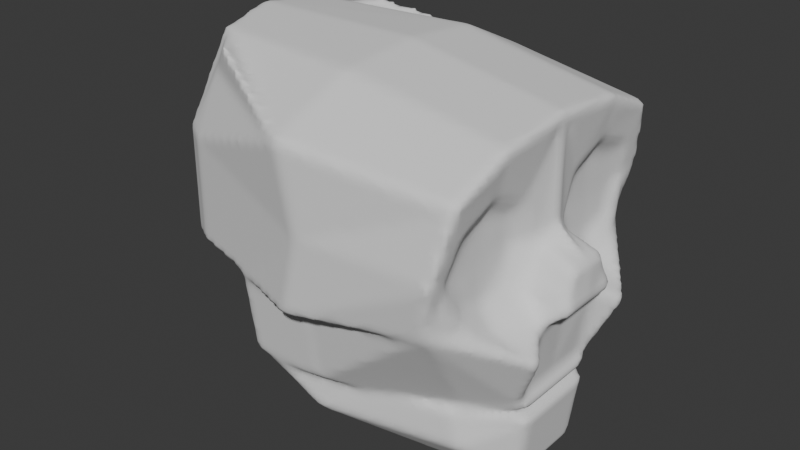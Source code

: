 # Source: Character_Robo.blend  (saved by Blender 4.1.24; exported with 4.5.12 LTS)
import bpy
from mathutils import Matrix  # noqa: F401  (used for matrix-valued properties, if any)

bpy.ops.wm.read_factory_settings(use_empty=True)
scene = bpy.context.scene
scene.name = 'Scene'

# ---- collections
col_collection = bpy.data.collections.new('Collection'); scene.collection.children.link(col_collection)

# ---- world
world_world = bpy.data.worlds.new('World'); scene.world = world_world
world_world.use_nodes = True; world_world.node_tree.nodes.clear()
_N = world_world.node_tree.nodes; _L = world_world.node_tree.links
n0 = _N.new('ShaderNodeOutputWorld'); n0.name = 'World Output'; n0.location = (300, 300)
n1 = _N.new('ShaderNodeBackground'); n1.name = 'Background'; n1.location = (10, 300)
n1.inputs[0].default_value = (0.05088, 0.05088, 0.05088, 1.0)
_L.new(n1.outputs[0], n0.inputs[0])
n0.is_active_output = True
world_world.color = (0.05088, 0.05088, 0.05088)
world_world.use_sun_shadow = False
world_world.sun_shadow_jitter_overblur = 0.0

# ---- meshes
me_cube_001 = bpy.data.meshes.new('Cube.001')
me_cube_001.from_pydata([(-0.3201, 0.7613, -0.5224), (-0.4764, 0.742, -0.5057), (-0.4987, 0.7517, -0.477), (-0.4757, 0.776, -0.4792), (-0.8754, 0.5765, 1.058), (-0.7276, 0.6477, 1.222), (0.7583, 0.5327, -0.7219), (0.7984, 0.5099, -0.732), (0.7664, 0.5096, -0.762), (0.8851, 0.6587, 0.6382), (0.8698, 0.6489, 0.5961), (0.8851, 0.691, 0.6059), (-0.4987, 0.0, -0.477), (-0.4781, 0.0, -0.5103), (-1.081, 0.0, 1.276), (-1.097, 0.0, 1.254), (0.977, 0.0, -1.0), (1.003, 0.0, -0.9772), (0.9966, 0.04193, 1.07), (0.9915, 0.0, 1.096), (-0.4591, 0.8523, 0.03115), (-0.475, 0.8431, -0.01268), (-0.498, 0.8167, -0.01485), (-0.4869, 0.8294, 0.0283), (0.8698, 0.6489, 0.2733), (0.8851, 0.6587, 0.2311), (0.8851, 0.691, 0.2634), (1.105, 0.0, 0.02494), (1.071, 0.0, 0.003492), (-0.4876, 0.0, 0.02015), (-0.4987, 0.0, -0.023), (-0.07964, 0.6949, -0.7494), (-0.07635, 0.7187, -0.7129), (-0.03122, 0.7123, -0.7184), (-0.03248, 0.6883, -0.7554), (0.02268, 0.9759, 1.007), (0.02816, 0.9962, 0.9735), (-0.01908, 0.9995, 0.977), (-0.023, 0.9791, 1.01), (0.023, 0.0, 1.276), (-0.023, 0.0, 1.276), (-0.02057, 0.0, -0.9897), (0.023, 0.0, -1.0), (0.02319, 0.8402, -0.008486), (-0.02238, 0.8431, -0.01268), (-0.01872, 0.9995, 0.023), (0.02933, 0.9964, 0.02906), (0.9703, 0.8464, 0.9002), (0.9823, 0.8355, 0.8765), (0.9659, 0.8598, 0.794), (0.9663, 0.8679, 0.862), (0.8475, 0.8866, 0.1968), (0.8591, 0.8657, 0.1582), (0.837, 0.8684, 0.1189), (0.7943, 0.8898, 0.1319), (0.801, 0.904, 0.1768), (0.8698, 0.3261, 0.5961), (0.8851, 0.3162, 0.6382), (0.8851, 0.2839, 0.6059), (0.8851, 0.2839, 0.2634), (0.8851, 0.3162, 0.2311), (0.8698, 0.3261, 0.2733), (0.9238, 0.2718, 0.6821), (0.9386, 0.2448, 0.7162), (0.9394, 0.2098, 0.6854), (0.9238, 0.2401, 0.6504), (0.9238, 0.2401, 0.219), (0.9566, 0.2155, 0.2021), (0.9825, 0.2126, 0.1558), (0.9494, 0.2501, 0.1554), (0.9238, 0.2718, 0.1873), (0.9453, 0.7234, 0.7173), (0.9238, 0.7032, 0.6821), (0.9152, 0.7307, 0.6454), (0.943, 0.7619, 0.6848), (0.9155, 0.7301, 0.2245), (0.9238, 0.7032, 0.1873), (0.9182, 0.7301, 0.1613), (0.9129, 0.7577, 0.1937), (0.7304, 0.535, -0.5212), (0.7654, 0.4751, -0.4772), (0.8031, 0.4532, -0.4728), (0.7529, 0.5204, -0.5259), (0.917, 0.0, -0.5222), (1.07, 0.0, -0.4822), (0.2595, 0.6371, -0.5226), (-0.023, 0.776, -0.4792), (0.02254, 0.7711, -0.479), (0.2871, 0.6341, -0.5224), (-0.903, 0.7361, 0.05185), (-0.9026, 0.7354, 0.6896), (0.8956, 0.947, 0.4555), (0.9078, 0.9456, 0.5006), (0.9136, 0.9296, 0.5024), (0.9018, 0.9304, 0.4579), (0.9674, 0.1252, 0.4017), (0.9315, 0.1503, 0.4123), (0.9315, 0.1503, 0.457), (0.9542, 0.1082, 0.4594), (0.9775, 0.09078, 0.4257), (-1.328, 0.0, 0.7096), (-1.332, 0.0, 0.05185), (0.1172, 0.9884, 0.4525), (0.07027, 0.9895, 0.4524), (0.0708, 0.9895, 0.4984), (0.1176, 0.9883, 0.4985), (0.8987, 0.8205, 0.4208), (0.8991, 0.8201, 0.4641), (0.8763, 0.7829, 0.4626), (0.8759, 0.7817, 0.4178), (1.011, 0.0, 0.4822), (0.9979, 0.0, 0.5075), (0.8627, 0.2638, 0.4117), (0.8627, 0.2638, 0.4576), (0.8777, 0.2195, 0.4564), (0.8777, 0.2195, 0.4129), (0.8627, 0.7111, 0.4117), (0.869, 0.7615, 0.4142), (0.8681, 0.7598, 0.4597), (0.8627, 0.7111, 0.4576), (-0.9428, 0.4369, 1.196), (-0.9838, 0.4134, 1.211), (-0.9774, 0.3993, 1.233), (-0.9398, 0.4218, 1.222), (0.9572, 0.2818, -0.983), (0.9896, 0.2775, -0.9569), (1.003, 0.238, -0.9772), (0.977, 0.2406, -1.0), (-0.4987, 0.3649, -0.477), (-0.4987, 0.4121, -0.477), (-0.4781, 0.4062, -0.5103), (-0.4781, 0.3602, -0.5103), (0.977, 0.4771, 1.054), (0.9962, 0.4805, 1.031), (0.9932, 0.5347, 0.9874), (0.9767, 0.5165, 1.036), (1.179, 0.4381, -0.0798), (1.147, 0.458, -0.03385), (1.176, 0.4136, -0.05118), (1.188, 0.3997, -0.08491), (-0.4987, 0.5182, -0.023), (-0.4987, 0.471, -0.023), (-0.4876, 0.4798, 0.02015), (-0.4876, 0.5262, 0.02015), (0.023, 0.3572, -1.0), (-0.02057, 0.3602, -0.9897), (-0.02597, 0.4027, -0.9734), (0.02016, 0.3987, -0.9855), (-0.023, 0.4771, 1.233), (0.023, 0.4771, 1.233), (0.023, 0.5209, 1.222), (-0.023, 0.5209, 1.222), (0.9508, 0.4617, 0.8143), (0.9315, 0.4651, 0.7719), (0.9315, 0.5098, 0.7719), (0.9513, 0.508, 0.8167), (0.9668, 0.4665, 0.06437), (0.9664, 0.5101, 0.06447), (0.9315, 0.5098, 0.09747), (0.9315, 0.4651, 0.09747), (0.8627, 0.4645, 0.6583), (0.8627, 0.5104, 0.6583), (0.8777, 0.5092, 0.7027), (0.8777, 0.4657, 0.7027), (0.8777, 0.4657, 0.1667), (0.8777, 0.5092, 0.1667), (0.8627, 0.5104, 0.211), (0.8627, 0.4645, 0.211), (0.917, 0.3263, -0.5222), (0.9076, 0.3503, -0.5224), (1.046, 0.3037, -0.4767), (1.07, 0.2374, -0.4822), (0.861, 0.4645, 0.4577), (0.861, 0.4645, 0.4117), (0.861, 0.5105, 0.4117), (0.861, 0.5105, 0.4577), (-1.006, 0.6703, 0.7077), (-1.009, 0.673, 0.05185), (-1.048, 0.6491, 0.05185), (-1.046, 0.6466, 0.7077), (1.083, 0.2213, -0.01179), (1.09, 0.2659, -0.0181), (1.081, 0.271, 0.02284), (1.091, 0.2454, 0.04222), (1.105, 0.2157, 0.02494), (1.213, 0.0, 0.1083), (1.176, 0.2053, 0.1835), (1.167, 0.1898, 0.2261), (1.193, 0.1591, 0.2154), (1.203, 0.1728, 0.1738), (1.172, 0.1461, 0.3226), (1.174, 0.1125, 0.3443), (1.193, 0.1156, 0.3103), (1.198, 0.0, 0.3106), (1.177, 0.0, 0.3483), (1.213, 0.1896, 0.1083), (1.202, 0.2082, 0.1284), (1.22, 0.1803, 0.1425), (1.029, 0.0, -0.4317), (1.019, 0.0, -0.3912), (1.03, 0.3213, -0.454), (1.028, 0.3456, -0.4165), (1.036, 0.3067, -0.4038), (1.029, 0.2356, -0.4317), (1.039, 0.2819, -0.4396), (1.026, 0.2788, -0.3964), (1.019, 0.2342, -0.3912), (1.051, 0.238, -0.6202), (1.037, 0.2786, -0.6152), (1.047, 0.2784, -0.5702), (1.061, 0.238, -0.5755), (1.051, 0.0, -0.6202), (1.061, 0.0, -0.5755)], [], [(7, 82, 208, 125), (46, 102, 91, 55), (100, 15, 121, 179), (63, 152, 133, 18), (167, 173, 112, 61), (197, 189, 185), (74, 107, 93, 49), (3, 21, 44, 86), (0, 85, 32), (148, 122, 14, 40), (143, 177, 89, 23), (176, 120, 4, 90), (106, 78, 51, 94), (77, 157, 137, 52), (132, 149, 39, 19), (209, 82, 169), (172, 160, 56, 113), (12, 30, 141, 128), (25, 165, 158, 76), (59, 115, 96, 66), (38, 5, 123, 151), (11, 118, 108, 73), (144, 127, 16, 42), (119, 10, 161, 175), (67, 95, 190, 187), (205, 202, 139, 181), (155, 71, 48, 134), (24, 116, 174, 166), (164, 60, 70, 159), (87, 43, 54, 80), (20, 89, 103, 45), (47, 35, 150, 135), (117, 26, 75, 109), (34, 8, 124, 147), (27, 184, 195, 185), (114, 58, 65, 97), (201, 81, 53, 136), (98, 64, 19, 111), (105, 36, 50, 92), (129, 140, 22, 2), (131, 145, 41, 13), (203, 198, 84, 171), (162, 9, 72, 154), (33, 88, 79, 6), (90, 4, 37, 104), (126, 207, 211, 17), (156, 69, 182, 138), (29, 101, 178, 142), (188, 192, 193, 185), (183, 68, 186, 196), (180, 28, 199, 206), (99, 110, 194, 191), (57, 163, 153, 62), (81, 200, 170), (212, 210, 168, 83), (0, 1, 2, 3), (6, 7, 8), (9, 10, 11), (20, 21, 22, 23), (24, 25, 26), (31, 32, 33, 34), (35, 36, 37, 38), (43, 44, 45, 46), (47, 48, 49, 50), (51, 52, 53, 54, 55), (56, 57, 58), (59, 60, 61), (62, 63, 64, 65), (66, 67, 68, 69, 70), (71, 72, 73, 74), (75, 76, 77, 78), (82, 79, 80, 81), (85, 86, 87, 88), (91, 92, 93, 94), (95, 96, 97, 98, 99), (102, 103, 104, 105), (106, 107, 108, 109), (112, 113, 114, 115), (116, 117, 118, 119), (120, 121, 122, 123), (124, 125, 126, 127), (128, 129, 130, 131), (132, 133, 134, 135), (136, 137, 138, 139), (140, 141, 142, 143), (144, 145, 146, 147), (148, 149, 150, 151), (152, 153, 154, 155), (156, 157, 158, 159), (160, 161, 162, 163), (164, 165, 166, 167), (168, 169, 170, 204, 171), (172, 173, 174, 175), (176, 177, 178, 179), (180, 181, 182, 183, 184), (186, 187, 188, 189), (190, 191, 192), (195, 196, 197), (204, 200, 201, 202), (203, 204, 205, 206), (207, 208, 209, 210), (123, 5, 4, 120), (31, 1, 0, 32), (35, 47, 50, 36), (82, 7, 6, 79), (124, 8, 7, 125), (131, 13, 12, 128), (132, 19, 18, 133), (89, 20, 23), (94, 51, 55, 91), (95, 67, 66, 96), (184, 27, 28, 180), (46, 55, 54, 43), (143, 23, 22, 140), (8, 34, 33, 6), (5, 38, 37, 4), (20, 45, 44, 21), (88, 33, 32, 85), (144, 42, 41, 145), (148, 40, 39, 149), (102, 46, 45, 103), (152, 63, 62, 153), (109, 75, 78, 106), (159, 70, 69, 156), (19, 64, 63, 18), (74, 49, 48, 71), (77, 52, 51, 78), (67, 187, 186, 68), (115, 59, 61, 112), (163, 57, 56, 160), (116, 24, 26, 117), (167, 61, 60, 164), (70, 60, 59, 66), (57, 62, 65, 58), (11, 73, 72, 9), (25, 76, 75, 26), (53, 81, 80, 54), (43, 87, 86, 44), (87, 80, 79, 88), (171, 84, 83, 168), (49, 93, 92, 50), (64, 98, 97, 65), (36, 105, 104, 37), (73, 108, 107, 74), (58, 114, 113, 56), (10, 119, 118, 11), (117, 109, 108, 118), (114, 97, 96, 115), (98, 111, 110, 99), (106, 94, 93, 107), (90, 104, 103, 89), (172, 113, 112, 173), (105, 92, 91, 102), (176, 90, 89, 177), (14, 122, 121, 15), (16, 127, 126, 17), (1, 130, 129, 2), (47, 135, 134, 48), (52, 137, 136, 53), (29, 142, 141, 30), (34, 147, 146, 31), (38, 151, 150, 35), (71, 155, 154, 72), (76, 158, 157, 77), (9, 162, 161, 10), (24, 166, 165, 25), (81, 170, 169, 82), (119, 175, 174, 116), (100, 179, 178, 101), (177, 143, 142, 178), (173, 167, 166, 174), (207, 126, 125, 208), (164, 159, 158, 165), (162, 154, 153, 163), (156, 138, 137, 157), (155, 134, 133, 152), (149, 132, 135, 150), (145, 131, 130, 146), (204, 170, 200), (160, 172, 175, 161), (127, 144, 147, 124), (122, 148, 151, 123), (120, 176, 179, 121), (138, 182, 181, 139), (68, 183, 182, 69), (203, 171, 204), (192, 188, 187, 190), (197, 185, 195), (185, 189, 188), (191, 194, 193, 192), (189, 197, 196, 186), (195, 184, 183, 196), (190, 95, 99, 191), (21, 3, 2, 22), (3, 86, 85, 0), (140, 129, 128, 141), (139, 202, 201, 136), (180, 206, 205, 181), (168, 210, 209, 169), (81, 201, 200), (202, 205, 204), (208, 82, 209), (206, 199, 198, 203), (210, 212, 211, 207), (1, 31, 146, 130)])
me_cube_001.polygons.foreach_set('use_smooth', [True] * 205)
_uv = me_cube_001.uv_layers.new(name='UVMap')
_uv.uv.foreach_set('vector', [0.3809, 0.5042, 0.431, 0.5037, 0.4225, 0.559, 0.3786, 0.5586, 0.5033, 0.3787, 0.5593, 0.3786, 0.5582, 0.4963, 0.5044, 0.4962, 0.5642, 0.125, 0.6233, 0.125, 0.6232, 0.1847, 0.5643, 0.1849, 0.6176, 0.6132, 0.6176, 0.5668, 0.6246, 0.5658, 0.6246, 0.6211, 0.5278, 0.5672, 0.5587, 0.5663, 0.5578, 0.5972, 0.5289, 0.5961, 0.5019, 0.6031, 0.5049, 0.6122, 0.5, 0.6217, 0.6119, 0.5057, 0.5668, 0.5057, 0.5664, 0.5021, 0.6157, 0.5021, 0.4401, 0.2529, 0.4974, 0.2529, 0.4974, 0.3721, 0.4401, 0.3721, 0.4317, 0.273, 0.4317, 0.372, 0.3822, 0.372, 0.7529, 0.5654, 0.8721, 0.5654, 0.8721, 0.625, 0.7529, 0.625, 0.5026, 0.1905, 0.5599, 0.1908, 0.5599, 0.2467, 0.5026, 0.247, 0.5644, 0.1909, 0.6229, 0.1905, 0.6042, 0.2233, 0.5648, 0.2467, 0.5582, 0.506, 0.511, 0.5063, 0.5067, 0.5016, 0.558, 0.5019, 0.5072, 0.5096, 0.507, 0.5583, 0.5009, 0.5581, 0.5014, 0.5051, 0.6279, 0.5654, 0.7471, 0.5654, 0.7471, 0.625, 0.6261, 0.628, 0.4287, 0.5592, 0.431, 0.5037, 0.4347, 0.5592, 0.5663, 0.5663, 0.5972, 0.5672, 0.5961, 0.5961, 0.5672, 0.5972, 0.4404, 0.125, 0.4971, 0.125, 0.4971, 0.1844, 0.4404, 0.1839, 0.5206, 0.5254, 0.5209, 0.5577, 0.5106, 0.5577, 0.5109, 0.5157, 0.5254, 0.6044, 0.5577, 0.6041, 0.5577, 0.6144, 0.5157, 0.6141, 0.7529, 0.5026, 0.8398, 0.5319, 0.8721, 0.5599, 0.7529, 0.5599, 0.5996, 0.5202, 0.5673, 0.5186, 0.5673, 0.5129, 0.608, 0.5115, 0.2529, 0.5664, 0.3721, 0.5678, 0.3721, 0.625, 0.2529, 0.625, 0.5672, 0.5278, 0.5961, 0.5289, 0.5972, 0.5578, 0.5663, 0.5587, 0.5128, 0.6172, 0.5574, 0.6172, 0.5546, 0.6172, 0.5156, 0.6172, 0.4509, 0.5672, 0.4509, 0.5647, 0.4972, 0.5647, 0.4972, 0.5904, 0.6179, 0.5574, 0.6182, 0.5112, 0.624, 0.5048, 0.6242, 0.5576, 0.5289, 0.5289, 0.5578, 0.5278, 0.5587, 0.5587, 0.5278, 0.5578, 0.5209, 0.5673, 0.5206, 0.5996, 0.5109, 0.6093, 0.5106, 0.5673, 0.44, 0.3786, 0.4975, 0.3785, 0.4979, 0.4965, 0.4396, 0.4965, 0.503, 0.2533, 0.5599, 0.2482, 0.5595, 0.3716, 0.503, 0.3719, 0.6279, 0.5028, 0.7471, 0.5026, 0.7471, 0.5599, 0.6279, 0.5597, 0.5575, 0.5182, 0.5252, 0.5201, 0.5167, 0.5115, 0.5576, 0.5133, 0.2534, 0.5036, 0.3711, 0.5042, 0.3714, 0.5584, 0.2531, 0.5589, 0.5, 0.622, 0.5, 0.5968, 0.5, 0.5971, 0.5, 0.6217, 0.5673, 0.6041, 0.5996, 0.6044, 0.6093, 0.6141, 0.5673, 0.6144, 0.4498, 0.5588, 0.4402, 0.5037, 0.4975, 0.5033, 0.4974, 0.5594, 0.5663, 0.618, 0.6131, 0.6177, 0.6229, 0.6256, 0.5634, 0.6247, 0.5653, 0.3784, 0.6221, 0.3781, 0.6216, 0.497, 0.5659, 0.4967, 0.4404, 0.1912, 0.4971, 0.1906, 0.4971, 0.2468, 0.4404, 0.2462, 0.129, 0.5417, 0.2475, 0.5658, 0.2474, 0.625, 0.1276, 0.625, 0.4459, 0.5719, 0.4459, 0.625, 0.4397, 0.625, 0.4397, 0.569, 0.6041, 0.5577, 0.6044, 0.5254, 0.6141, 0.5157, 0.6144, 0.5577, 0.3808, 0.3784, 0.4317, 0.3785, 0.4319, 0.4965, 0.3806, 0.4966, 0.5648, 0.2467, 0.609, 0.2252, 0.6223, 0.3719, 0.5652, 0.3716, 0.3778, 0.568, 0.4225, 0.568, 0.4225, 0.625, 0.3778, 0.625, 0.5072, 0.5664, 0.5071, 0.6113, 0.5006, 0.5931, 0.5006, 0.5649, 0.5026, 0.125, 0.5599, 0.125, 0.5599, 0.1849, 0.5026, 0.1847, 0.5152, 0.6182, 0.554, 0.6185, 0.5552, 0.6238, 0.5, 0.6217, 0.5008, 0.5963, 0.5068, 0.6144, 0.5062, 0.6125, 0.5015, 0.5983, 0.4972, 0.5956, 0.4988, 0.6251, 0.4508, 0.625, 0.4508, 0.5739, 0.5625, 0.6182, 0.5625, 0.6241, 0.5625, 0.6237, 0.5625, 0.6185, 0.6044, 0.5996, 0.6041, 0.5673, 0.6144, 0.5673, 0.6141, 0.6093, 0.4402, 0.5037, 0.4443, 0.5578, 0.4409, 0.5578, 0.4281, 0.625, 0.4281, 0.568, 0.4348, 0.568, 0.4348, 0.625, 0.1558, 0.4763, 0.1369, 0.4756, 0.1344, 0.4735, 0.1366, 0.4715, 0.3715, 0.5, 0.375, 0.5013, 0.3711, 0.5042, 0.6044, 0.5254, 0.5961, 0.5289, 0.5996, 0.5202, 0.503, 0.2533, 0.4974, 0.2529, 0.4971, 0.2468, 0.5026, 0.247, 0.5289, 0.5289, 0.5206, 0.5254, 0.5252, 0.5201, 0.25, 0.5024, 0.25, 0.5, 0.254, 0.5, 0.2534, 0.5036, 0.625, 0.375, 0.6213, 0.375, 0.6223, 0.3719, 0.625, 0.3721, 0.4975, 0.3785, 0.4974, 0.3721, 0.503, 0.3719, 0.5033, 0.3787, 0.625, 0.4972, 0.6245, 0.4991, 0.6116, 0.4986, 0.6216, 0.497, 0.5067, 0.5016, 0.5014, 0.5051, 0.4975, 0.5033, 0.4979, 0.4965, 0.5044, 0.4962, 0.5961, 0.5961, 0.6044, 0.5996, 0.5996, 0.6044, 0.5254, 0.6044, 0.5206, 0.5996, 0.5289, 0.5961, 0.6141, 0.6093, 0.6176, 0.6132, 0.6131, 0.6177, 0.6093, 0.6141, 0.5157, 0.6141, 0.5128, 0.6172, 0.5068, 0.6144, 0.5071, 0.6113, 0.5109, 0.6093, 0.6182, 0.5112, 0.6141, 0.5157, 0.608, 0.5115, 0.6119, 0.5057, 0.5167, 0.5115, 0.5109, 0.5157, 0.5072, 0.5096, 0.511, 0.5063, 0.431, 0.5037, 0.4319, 0.4965, 0.4396, 0.4965, 0.4402, 0.5037, 0.4317, 0.372, 0.4401, 0.3721, 0.44, 0.3786, 0.4317, 0.3785, 0.5582, 0.4963, 0.5659, 0.4967, 0.5664, 0.5021, 0.558, 0.5019, 0.5574, 0.6172, 0.5577, 0.6144, 0.5673, 0.6144, 0.5663, 0.618, 0.5625, 0.6182, 0.5593, 0.3786, 0.5595, 0.3716, 0.5652, 0.3716, 0.5653, 0.3784, 0.5582, 0.506, 0.5668, 0.5057, 0.5673, 0.5129, 0.5576, 0.5133, 0.5578, 0.5972, 0.5672, 0.5972, 0.5673, 0.6041, 0.5577, 0.6041, 0.5578, 0.5278, 0.5575, 0.5182, 0.5673, 0.5186, 0.5672, 0.5278, 0.6229, 0.1905, 0.6235, 0.1875, 0.6247, 0.1875, 0.6242, 0.1898, 0.3714, 0.5584, 0.3786, 0.5586, 0.3778, 0.568, 0.3721, 0.5678, 0.1265, 0.5402, 0.1266, 0.536, 0.1291, 0.5365, 0.129, 0.5417, 0.6279, 0.5654, 0.6246, 0.5658, 0.6242, 0.5576, 0.6279, 0.5597, 0.4974, 0.5594, 0.5009, 0.5581, 0.5006, 0.5649, 0.4972, 0.5647, 0.4971, 0.1906, 0.4971, 0.1844, 0.5026, 0.1847, 0.5026, 0.1905, 0.2529, 0.5664, 0.2475, 0.5658, 0.2472, 0.5582, 0.2531, 0.5589, 0.7529, 0.5654, 0.7471, 0.5654, 0.7471, 0.5599, 0.7529, 0.5599, 0.6176, 0.5668, 0.6144, 0.5673, 0.6144, 0.5577, 0.6179, 0.5574, 0.5072, 0.5664, 0.507, 0.5583, 0.5106, 0.5577, 0.5106, 0.5673, 0.5972, 0.5672, 0.5972, 0.5578, 0.6041, 0.5577, 0.6041, 0.5673, 0.5209, 0.5673, 0.5209, 0.5577, 0.5278, 0.5578, 0.5278, 0.5672, 0.4348, 0.568, 0.4347, 0.5592, 0.4409, 0.5578, 0.4456, 0.5645, 0.4397, 0.569, 0.5663, 0.5663, 0.5587, 0.5663, 0.5587, 0.5587, 0.5663, 0.5587, 0.5644, 0.1909, 0.5599, 0.1908, 0.5599, 0.1849, 0.5643, 0.1849, 0.4972, 0.5956, 0.4972, 0.5904, 0.5006, 0.5931, 0.5008, 0.5963, 0.5, 0.5968, 0.5062, 0.6125, 0.5156, 0.6172, 0.5152, 0.6182, 0.5049, 0.6122, 0.5546, 0.6172, 0.5625, 0.6185, 0.554, 0.6185, 0.5, 0.5971, 0.5015, 0.5983, 0.5019, 0.6031, 0.4456, 0.5645, 0.4443, 0.5578, 0.4498, 0.5588, 0.4509, 0.5647, 0.4459, 0.5719, 0.4456, 0.5645, 0.4509, 0.5672, 0.4508, 0.5739, 0.4225, 0.568, 0.4225, 0.559, 0.4287, 0.5592, 0.4281, 0.568, 0.625, 0.1901, 0.6376, 0.2252, 0.6042, 0.2233, 0.6229, 0.1905, 0.2472, 0.5029, 0.1369, 0.4756, 0.1558, 0.4763, 0.2472, 0.4993, 0.625, 0.3781, 0.625, 0.4972, 0.6216, 0.497, 0.6221, 0.3781, 0.431, 0.5037, 0.3809, 0.5042, 0.3806, 0.4966, 0.4319, 0.4965, 0.3714, 0.5584, 0.3711, 0.5042, 0.3809, 0.5042, 0.3786, 0.5586, 0.129, 0.5417, 0.1276, 0.625, 0.125, 0.625, 0.1265, 0.5402, 0.6279, 0.5654, 0.6261, 0.628, 0.6246, 0.6211, 0.6246, 0.5658, 0.5599, 0.2482, 0.503, 0.2533, 0.5026, 0.247, 0.558, 0.5019, 0.5067, 0.5016, 0.5044, 0.4962, 0.5582, 0.4963, 0.5574, 0.6172, 0.5128, 0.6172, 0.5157, 0.6141, 0.5577, 0.6144, 0.5, 0.5968, 0.5, 0.622, 0.4988, 0.6251, 0.4972, 0.5956, 0.5033, 0.3787, 0.5044, 0.4962, 0.4979, 0.4965, 0.4975, 0.3785, 0.5026, 0.1905, 0.5026, 0.247, 0.4971, 0.2468, 0.4971, 0.1906, 0.3711, 0.5042, 0.2534, 0.5036, 0.254, 0.5, 0.3715, 0.5, 0.6391, 0.2816, 0.625, 0.3721, 0.6223, 0.3719, 0.609, 0.2252, 0.503, 0.2533, 0.503, 0.3719, 0.4974, 0.3721, 0.4974, 0.2529, 0.4317, 0.3785, 0.3808, 0.3784, 0.3822, 0.372, 0.4317, 0.372, 0.2529, 0.5664, 0.2529, 0.625, 0.2474, 0.625, 0.2475, 0.5658, 0.7529, 0.5654, 0.7529, 0.625, 0.7471, 0.625, 0.7471, 0.5654, 0.5593, 0.3786, 0.5033, 0.3787, 0.503, 0.3719, 0.5595, 0.3716, 0.6176, 0.5668, 0.6176, 0.6132, 0.6141, 0.6093, 0.6144, 0.5673, 0.5576, 0.5133, 0.5167, 0.5115, 0.511, 0.5063, 0.5582, 0.506, 0.5106, 0.5673, 0.5109, 0.6093, 0.5071, 0.6113, 0.5072, 0.5664, 0.6229, 0.6256, 0.6131, 0.6177, 0.6176, 0.6132, 0.6246, 0.6211, 0.6119, 0.5057, 0.6157, 0.5021, 0.624, 0.5048, 0.6182, 0.5112, 0.5072, 0.5096, 0.5014, 0.5051, 0.5067, 0.5016, 0.511, 0.5063, 0.5128, 0.6172, 0.5156, 0.6172, 0.5062, 0.6125, 0.5068, 0.6144, 0.5577, 0.6041, 0.5254, 0.6044, 0.5289, 0.5961, 0.5578, 0.5972, 0.6041, 0.5673, 0.6044, 0.5996, 0.5961, 0.5961, 0.5972, 0.5672, 0.5578, 0.5278, 0.5289, 0.5289, 0.5252, 0.5201, 0.5575, 0.5182, 0.5278, 0.5672, 0.5289, 0.5961, 0.5206, 0.5996, 0.5209, 0.5673, 0.5109, 0.6093, 0.5206, 0.5996, 0.5254, 0.6044, 0.5157, 0.6141, 0.6044, 0.5996, 0.6141, 0.6093, 0.6093, 0.6141, 0.5996, 0.6044, 0.5996, 0.5202, 0.608, 0.5115, 0.6141, 0.5157, 0.6044, 0.5254, 0.5206, 0.5254, 0.5109, 0.5157, 0.5167, 0.5115, 0.5252, 0.5201, 0.4975, 0.5033, 0.4402, 0.5037, 0.4396, 0.4965, 0.4979, 0.4965, 0.4975, 0.3785, 0.44, 0.3786, 0.4401, 0.3721, 0.4974, 0.3721, 0.44, 0.3786, 0.4396, 0.4965, 0.4319, 0.4965, 0.4317, 0.3785, 0.4397, 0.569, 0.4397, 0.625, 0.4348, 0.625, 0.4348, 0.568, 0.6157, 0.5021, 0.5664, 0.5021, 0.5659, 0.4967, 0.6216, 0.497, 0.6131, 0.6177, 0.5663, 0.618, 0.5673, 0.6144, 0.6093, 0.6141, 0.6221, 0.3781, 0.5653, 0.3784, 0.5652, 0.3716, 0.6223, 0.3719, 0.608, 0.5115, 0.5673, 0.5129, 0.5668, 0.5057, 0.6119, 0.5057, 0.5996, 0.6044, 0.5673, 0.6041, 0.5672, 0.5972, 0.5961, 0.5961, 0.5961, 0.5289, 0.5672, 0.5278, 0.5673, 0.5186, 0.5996, 0.5202, 0.5575, 0.5182, 0.5576, 0.5133, 0.5673, 0.5129, 0.5673, 0.5186, 0.5673, 0.6041, 0.5673, 0.6144, 0.5577, 0.6144, 0.5577, 0.6041, 0.5663, 0.618, 0.5634, 0.6247, 0.5625, 0.6241, 0.5625, 0.6182, 0.5582, 0.506, 0.558, 0.5019, 0.5664, 0.5021, 0.5668, 0.5057, 0.5648, 0.2467, 0.5652, 0.3716, 0.5595, 0.3716, 0.5599, 0.2482, 0.5663, 0.5663, 0.5672, 0.5972, 0.5578, 0.5972, 0.5587, 0.5663, 0.5653, 0.3784, 0.5659, 0.4967, 0.5582, 0.4963, 0.5593, 0.3786, 0.5644, 0.1909, 0.5648, 0.2467, 0.5599, 0.2467, 0.5599, 0.1908, 0.625, 0.125, 0.625, 0.1846, 0.6232, 0.1847, 0.6233, 0.125, 0.3721, 0.625, 0.3721, 0.5678, 0.3778, 0.568, 0.3778, 0.625, 0.1369, 0.4756, 0.1296, 0.5327, 0.1272, 0.5311, 0.1344, 0.4735, 0.6279, 0.5028, 0.6279, 0.5597, 0.6242, 0.5576, 0.624, 0.5048, 0.5014, 0.5051, 0.5009, 0.5581, 0.4974, 0.5594, 0.4975, 0.5033, 0.5026, 0.125, 0.5026, 0.1847, 0.4971, 0.1844, 0.4971, 0.125, 0.2534, 0.5036, 0.2531, 0.5589, 0.2472, 0.5582, 0.2472, 0.5029, 0.7529, 0.5026, 0.7529, 0.5599, 0.7471, 0.5599, 0.7471, 0.5026, 0.6182, 0.5112, 0.6179, 0.5574, 0.6144, 0.5577, 0.6141, 0.5157, 0.5109, 0.5157, 0.5106, 0.5577, 0.507, 0.5583, 0.5072, 0.5096, 0.6044, 0.5254, 0.6041, 0.5577, 0.5972, 0.5578, 0.5961, 0.5289, 0.5289, 0.5289, 0.5278, 0.5578, 0.5209, 0.5577, 0.5206, 0.5254, 0.4402, 0.5037, 0.4409, 0.5578, 0.4347, 0.5592, 0.431, 0.5037, 0.5672, 0.5278, 0.5663, 0.5587, 0.5587, 0.5587, 0.5578, 0.5278, 0.5642, 0.125, 0.5643, 0.1849, 0.5599, 0.1849, 0.5599, 0.125, 0.5599, 0.1908, 0.5026, 0.1905, 0.5026, 0.1847, 0.5599, 0.1849, 0.5587, 0.5663, 0.5278, 0.5672, 0.5278, 0.5578, 0.5587, 0.5587, 0.4225, 0.568, 0.3778, 0.568, 0.3786, 0.5586, 0.4225, 0.559, 0.5209, 0.5673, 0.5106, 0.5673, 0.5106, 0.5577, 0.5209, 0.5577, 0.6041, 0.5577, 0.6144, 0.5577, 0.6144, 0.5673, 0.6041, 0.5673, 0.5072, 0.5664, 0.5006, 0.5649, 0.5009, 0.5581, 0.507, 0.5583, 0.6179, 0.5574, 0.6242, 0.5576, 0.6246, 0.5658, 0.6176, 0.5668, 0.7471, 0.5654, 0.6279, 0.5654, 0.6279, 0.5597, 0.7471, 0.5599, 0.2475, 0.5658, 0.129, 0.5417, 0.1296, 0.5327, 0.2472, 0.5582, 0.4456, 0.5645, 0.4409, 0.5578, 0.4443, 0.5578, 0.5972, 0.5672, 0.5663, 0.5663, 0.5663, 0.5587, 0.5972, 0.5578, 0.3721, 0.5678, 0.2529, 0.5664, 0.2531, 0.5589, 0.3714, 0.5584, 0.8721, 0.5654, 0.7529, 0.5654, 0.7529, 0.5599, 0.8721, 0.5599, 0.6229, 0.1905, 0.5644, 0.1909, 0.5643, 0.1849, 0.6232, 0.1847, 0.5006, 0.5649, 0.5006, 0.5931, 0.4972, 0.5904, 0.4972, 0.5647, 0.5068, 0.6144, 0.5008, 0.5963, 0.5006, 0.5931, 0.5071, 0.6113, 0.4459, 0.5719, 0.4397, 0.569, 0.4456, 0.5645, 0.554, 0.6185, 0.5152, 0.6182, 0.5156, 0.6172, 0.5546, 0.6172, 0.5019, 0.6031, 0.5, 0.6217, 0.5, 0.5971, 0.5, 0.6217, 0.5049, 0.6122, 0.5152, 0.6182, 0.5625, 0.6185, 0.5625, 0.6237, 0.5552, 0.6238, 0.554, 0.6185, 0.5049, 0.6122, 0.5019, 0.6031, 0.5015, 0.5983, 0.5062, 0.6125, 0.5, 0.5971, 0.5, 0.5968, 0.5008, 0.5963, 0.5015, 0.5983, 0.5546, 0.6172, 0.5574, 0.6172, 0.5625, 0.6182, 0.5625, 0.6185, 0.4974, 0.2529, 0.4401, 0.2529, 0.4404, 0.2462, 0.4971, 0.2468, 0.4401, 0.2529, 0.4401, 0.3721, 0.4317, 0.372, 0.4317, 0.273, 0.4971, 0.1906, 0.4404, 0.1912, 0.4404, 0.1839, 0.4971, 0.1844, 0.4972, 0.5647, 0.4509, 0.5647, 0.4498, 0.5588, 0.4974, 0.5594, 0.4972, 0.5956, 0.4508, 0.5739, 0.4509, 0.5672, 0.4972, 0.5904, 0.4348, 0.568, 0.4281, 0.568, 0.4287, 0.5592, 0.4347, 0.5592, 0.4402, 0.5037, 0.4498, 0.5588, 0.4443, 0.5578, 0.4509, 0.5647, 0.4509, 0.5672, 0.4456, 0.5645, 0.4225, 0.559, 0.431, 0.5037, 0.4287, 0.5592, 0.4508, 0.5739, 0.4508, 0.625, 0.4459, 0.625, 0.4459, 0.5719, 0.4281, 0.568, 0.4281, 0.625, 0.4225, 0.625, 0.4225, 0.568, 0.1369, 0.4756, 0.2472, 0.5029, 0.2472, 0.5582, 0.1296, 0.5327])
me_cube_001.update()

# ---- objects
ob_cube = bpy.data.objects.new('Cube', me_cube_001)

# ---- transforms, parenting, visibility, modifiers, constraints
ob_cube.location = (0.0, 0.0, 0.0)
_m = ob_cube.modifiers.new('Mirror', 'MIRROR')
_m.use_axis = (False, True, False)
_m.use_clip = True
_m = ob_cube.modifiers.new('Remesh', 'REMESH')
_m.voxel_size = 0.03054
_m.use_smooth_shade = True

# ---- collection membership
col_collection.objects.link(ob_cube)

# ---- scene / render settings (as saved in the file)
scene.frame_start = 1; scene.frame_end = 250; scene.frame_set(1)
scene.render.engine = 'BLENDER_EEVEE_NEXT'
scene.cycles.sampling_pattern = 'TABULATED_SOBOL'
scene.eevee.ray_tracing_options.trace_max_roughness = 0.0
bpy.context.view_layer.update()

# ---- added for rendering (the .blend has no active camera and no usable light): camera, sun
cam_auto = bpy.data.cameras.new('AutoCamera')
cam_auto.lens = 50.0
cam_auto.sensor_width = 36.0
cam_auto.clip_end = 1000.0
ob_auto_camera = bpy.data.objects.new('AutoCamera', cam_auto)
scene.collection.objects.link(ob_auto_camera)
ob_auto_camera.location = (3.59766, -4.38367, 3.05956)
ob_auto_camera.rotation_euler = (1.09748, -7.21219e-08, 0.694738)
scene.camera = ob_auto_camera
light_auto_sun = bpy.data.lights.new('AutoSun', 'SUN')
light_auto_sun.energy = 3.0
light_auto_sun.angle = 0.0523599
ob_auto_sun = bpy.data.objects.new('AutoSun', light_auto_sun)
scene.collection.objects.link(ob_auto_sun)
ob_auto_sun.rotation_euler = (0.872665, 0.174533, 0.523599)
bpy.context.view_layer.update()
